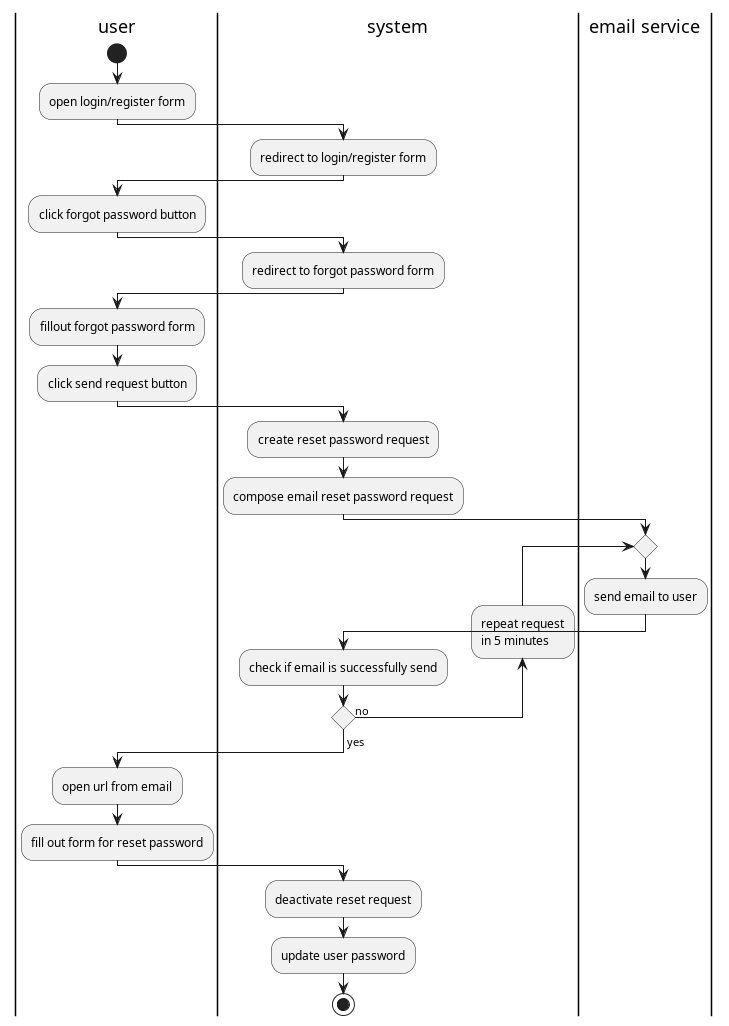

The diagram above was rendered by PlantUML. Its source (embedded in the PNG):
@startuml forgot password

|user|
start
:open login/register form;
|system|
:redirect to login/register form;
|user|
:click forgot password button;
|system|
:redirect to forgot password form;
|user|
:fillout forgot password form;
:click send request button;
|system|
:create reset password request;
:compose email reset password request;
repeat
|email service|
:send email to user;
|system|
:check if email is successfully send;
backward:repeat request\nin 5 minutes;
repeat while() is (no)
-> yes;
|user|
:open url from email;
:fill out form for reset password;
|system|
:deactivate reset request;
:update user password;
stop

@enduml